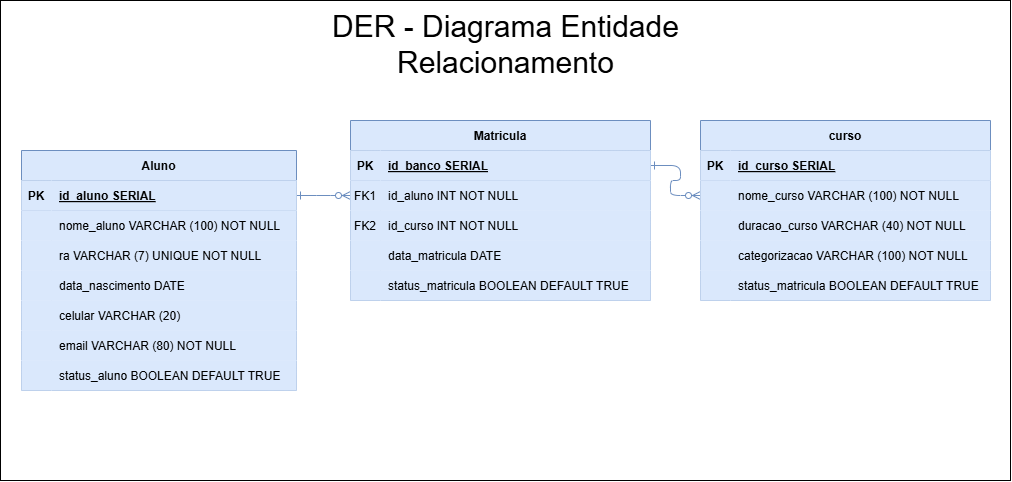

The diagram above was exported from draw.io. Its source (the exported page's mxGraphModel, read from the mxfile embedded in the PNG):
<mxGraphModel dx="1195" dy="672" grid="1" gridSize="10" guides="1" tooltips="1" connect="1" arrows="1" fold="1" page="1" pageScale="1" pageWidth="850" pageHeight="1100" math="0" shadow="0" extFonts="Permanent Marker^https://fonts.googleapis.com/css?family=Permanent+Marker">
  <root>
    <mxCell id="0" />
    <mxCell id="1" parent="0" />
    <mxCell id="2" value="" style="rounded=0;whiteSpace=wrap;html=1;" vertex="1" parent="1">
      <mxGeometry x="80" y="60" width="1010" height="480" as="geometry" />
    </mxCell>
    <mxCell id="3" value="" style="edgeStyle=entityRelationEdgeStyle;endArrow=ERzeroToMany;startArrow=ERone;endFill=1;startFill=0;fillColor=#dae8fc;strokeColor=#6c8ebf;" edge="1" source="38" target="9" parent="1">
      <mxGeometry width="100" height="100" relative="1" as="geometry">
        <mxPoint x="335" y="780" as="sourcePoint" />
        <mxPoint x="435" y="680" as="targetPoint" />
      </mxGeometry>
    </mxCell>
    <mxCell id="4" value="" style="edgeStyle=entityRelationEdgeStyle;endArrow=ERzeroToMany;startArrow=ERone;endFill=1;startFill=0;fillColor=#dae8fc;strokeColor=#6c8ebf;" edge="1" source="6" target="25" parent="1">
      <mxGeometry width="100" height="100" relative="1" as="geometry">
        <mxPoint x="395" y="240" as="sourcePoint" />
        <mxPoint x="455" y="265" as="targetPoint" />
      </mxGeometry>
    </mxCell>
    <mxCell id="5" value="Matricula" style="shape=table;startSize=30;container=1;collapsible=1;childLayout=tableLayout;fixedRows=1;rowLines=0;fontStyle=1;align=center;resizeLast=1;fillColor=#dae8fc;strokeColor=#6c8ebf;" vertex="1" parent="1">
      <mxGeometry x="430" y="180" width="300" height="180" as="geometry" />
    </mxCell>
    <mxCell id="6" value="" style="shape=partialRectangle;collapsible=0;dropTarget=0;pointerEvents=0;fillColor=#dae8fc;points=[[0,0.5],[1,0.5]];portConstraint=eastwest;top=0;left=0;right=0;bottom=1;strokeColor=#6c8ebf;" vertex="1" parent="5">
      <mxGeometry y="30" width="300" height="30" as="geometry" />
    </mxCell>
    <mxCell id="7" value="PK" style="shape=partialRectangle;overflow=hidden;connectable=0;fillColor=#dae8fc;top=0;left=0;bottom=0;right=0;fontStyle=1;strokeColor=#6c8ebf;" vertex="1" parent="6">
      <mxGeometry width="30" height="30" as="geometry">
        <mxRectangle width="30" height="30" as="alternateBounds" />
      </mxGeometry>
    </mxCell>
    <mxCell id="8" value="id_banco SERIAL" style="shape=partialRectangle;overflow=hidden;connectable=0;fillColor=#dae8fc;top=0;left=0;bottom=0;right=0;align=left;spacingLeft=6;fontStyle=5;strokeColor=#6c8ebf;" vertex="1" parent="6">
      <mxGeometry x="30" width="270" height="30" as="geometry">
        <mxRectangle width="270" height="30" as="alternateBounds" />
      </mxGeometry>
    </mxCell>
    <mxCell id="9" value="" style="shape=partialRectangle;collapsible=0;dropTarget=0;pointerEvents=0;fillColor=#dae8fc;points=[[0,0.5],[1,0.5]];portConstraint=eastwest;top=0;left=0;right=0;bottom=0;strokeColor=#6c8ebf;" vertex="1" parent="5">
      <mxGeometry y="60" width="300" height="30" as="geometry" />
    </mxCell>
    <mxCell id="10" value="FK1" style="shape=partialRectangle;overflow=hidden;connectable=0;fillColor=#dae8fc;top=0;left=0;bottom=0;right=0;strokeColor=#6c8ebf;" vertex="1" parent="9">
      <mxGeometry width="30" height="30" as="geometry">
        <mxRectangle width="30" height="30" as="alternateBounds" />
      </mxGeometry>
    </mxCell>
    <mxCell id="11" value="id_aluno INT NOT NULL" style="shape=partialRectangle;overflow=hidden;connectable=0;fillColor=#dae8fc;top=0;left=0;bottom=0;right=0;align=left;spacingLeft=6;strokeColor=#6c8ebf;" vertex="1" parent="9">
      <mxGeometry x="30" width="270" height="30" as="geometry">
        <mxRectangle width="270" height="30" as="alternateBounds" />
      </mxGeometry>
    </mxCell>
    <mxCell id="12" value="" style="shape=partialRectangle;collapsible=0;dropTarget=0;pointerEvents=0;fillColor=#dae8fc;points=[[0,0.5],[1,0.5]];portConstraint=eastwest;top=0;left=0;right=0;bottom=0;strokeColor=#6c8ebf;" vertex="1" parent="5">
      <mxGeometry y="90" width="300" height="30" as="geometry" />
    </mxCell>
    <mxCell id="13" value="FK2" style="shape=partialRectangle;overflow=hidden;connectable=0;fillColor=#dae8fc;top=0;left=0;bottom=0;right=0;strokeColor=#6c8ebf;" vertex="1" parent="12">
      <mxGeometry width="30" height="30" as="geometry">
        <mxRectangle width="30" height="30" as="alternateBounds" />
      </mxGeometry>
    </mxCell>
    <mxCell id="14" value="id_curso INT NOT NULL" style="shape=partialRectangle;overflow=hidden;connectable=0;fillColor=#dae8fc;top=0;left=0;bottom=0;right=0;align=left;spacingLeft=6;strokeColor=#6c8ebf;" vertex="1" parent="12">
      <mxGeometry x="30" width="270" height="30" as="geometry">
        <mxRectangle width="270" height="30" as="alternateBounds" />
      </mxGeometry>
    </mxCell>
    <mxCell id="15" value="" style="shape=partialRectangle;collapsible=0;dropTarget=0;pointerEvents=0;fillColor=#dae8fc;points=[[0,0.5],[1,0.5]];portConstraint=eastwest;top=0;left=0;right=0;bottom=0;strokeColor=#6c8ebf;" vertex="1" parent="5">
      <mxGeometry y="120" width="300" height="30" as="geometry" />
    </mxCell>
    <mxCell id="16" value="" style="shape=partialRectangle;overflow=hidden;connectable=0;fillColor=#dae8fc;top=0;left=0;bottom=0;right=0;strokeColor=#6c8ebf;" vertex="1" parent="15">
      <mxGeometry width="30" height="30" as="geometry">
        <mxRectangle width="30" height="30" as="alternateBounds" />
      </mxGeometry>
    </mxCell>
    <mxCell id="17" value="data_matricula DATE" style="shape=partialRectangle;overflow=hidden;connectable=0;fillColor=#dae8fc;top=0;left=0;bottom=0;right=0;align=left;spacingLeft=6;strokeColor=#6c8ebf;" vertex="1" parent="15">
      <mxGeometry x="30" width="270" height="30" as="geometry">
        <mxRectangle width="270" height="30" as="alternateBounds" />
      </mxGeometry>
    </mxCell>
    <mxCell id="18" value="" style="shape=partialRectangle;collapsible=0;dropTarget=0;pointerEvents=0;fillColor=#dae8fc;points=[[0,0.5],[1,0.5]];portConstraint=eastwest;top=0;left=0;right=0;bottom=0;strokeColor=#6c8ebf;" vertex="1" parent="5">
      <mxGeometry y="150" width="300" height="30" as="geometry" />
    </mxCell>
    <mxCell id="19" value="" style="shape=partialRectangle;overflow=hidden;connectable=0;fillColor=#dae8fc;top=0;left=0;bottom=0;right=0;strokeColor=#6c8ebf;" vertex="1" parent="18">
      <mxGeometry width="30" height="30" as="geometry">
        <mxRectangle width="30" height="30" as="alternateBounds" />
      </mxGeometry>
    </mxCell>
    <mxCell id="20" value="status_matricula BOOLEAN DEFAULT TRUE" style="shape=partialRectangle;overflow=hidden;connectable=0;fillColor=#dae8fc;top=0;left=0;bottom=0;right=0;align=left;spacingLeft=6;strokeColor=#6c8ebf;" vertex="1" parent="18">
      <mxGeometry x="30" width="270" height="30" as="geometry">
        <mxRectangle width="270" height="30" as="alternateBounds" />
      </mxGeometry>
    </mxCell>
    <mxCell id="21" value="curso" style="shape=table;startSize=30;container=1;collapsible=1;childLayout=tableLayout;fixedRows=1;rowLines=0;fontStyle=1;align=center;resizeLast=1;fillColor=#dae8fc;strokeColor=#6c8ebf;" vertex="1" parent="1">
      <mxGeometry x="780" y="180" width="290" height="180" as="geometry" />
    </mxCell>
    <mxCell id="22" value="" style="shape=partialRectangle;collapsible=0;dropTarget=0;pointerEvents=0;fillColor=#dae8fc;points=[[0,0.5],[1,0.5]];portConstraint=eastwest;top=0;left=0;right=0;bottom=1;strokeColor=#6c8ebf;" vertex="1" parent="21">
      <mxGeometry y="30" width="290" height="30" as="geometry" />
    </mxCell>
    <mxCell id="23" value="PK" style="shape=partialRectangle;overflow=hidden;connectable=0;fillColor=#dae8fc;top=0;left=0;bottom=0;right=0;fontStyle=1;strokeColor=#6c8ebf;" vertex="1" parent="22">
      <mxGeometry width="30" height="30" as="geometry">
        <mxRectangle width="30" height="30" as="alternateBounds" />
      </mxGeometry>
    </mxCell>
    <mxCell id="24" value="id_curso SERIAL" style="shape=partialRectangle;overflow=hidden;connectable=0;fillColor=#dae8fc;top=0;left=0;bottom=0;right=0;align=left;spacingLeft=6;fontStyle=5;strokeColor=#6c8ebf;" vertex="1" parent="22">
      <mxGeometry x="30" width="260" height="30" as="geometry">
        <mxRectangle width="260" height="30" as="alternateBounds" />
      </mxGeometry>
    </mxCell>
    <mxCell id="25" value="" style="shape=partialRectangle;collapsible=0;dropTarget=0;pointerEvents=0;fillColor=#dae8fc;points=[[0,0.5],[1,0.5]];portConstraint=eastwest;top=0;left=0;right=0;bottom=0;strokeColor=#6c8ebf;" vertex="1" parent="21">
      <mxGeometry y="60" width="290" height="30" as="geometry" />
    </mxCell>
    <mxCell id="26" value="" style="shape=partialRectangle;overflow=hidden;connectable=0;fillColor=#dae8fc;top=0;left=0;bottom=0;right=0;strokeColor=#6c8ebf;" vertex="1" parent="25">
      <mxGeometry width="30" height="30" as="geometry">
        <mxRectangle width="30" height="30" as="alternateBounds" />
      </mxGeometry>
    </mxCell>
    <mxCell id="27" value="nome_curso VARCHAR (100) NOT NULL" style="shape=partialRectangle;overflow=hidden;connectable=0;fillColor=#dae8fc;top=0;left=0;bottom=0;right=0;align=left;spacingLeft=6;strokeColor=#6c8ebf;" vertex="1" parent="25">
      <mxGeometry x="30" width="260" height="30" as="geometry">
        <mxRectangle width="260" height="30" as="alternateBounds" />
      </mxGeometry>
    </mxCell>
    <mxCell id="28" value="" style="shape=partialRectangle;collapsible=0;dropTarget=0;pointerEvents=0;fillColor=#dae8fc;points=[[0,0.5],[1,0.5]];portConstraint=eastwest;top=0;left=0;right=0;bottom=0;strokeColor=#6c8ebf;" vertex="1" parent="21">
      <mxGeometry y="90" width="290" height="30" as="geometry" />
    </mxCell>
    <mxCell id="29" value="" style="shape=partialRectangle;overflow=hidden;connectable=0;fillColor=#dae8fc;top=0;left=0;bottom=0;right=0;strokeColor=#6c8ebf;" vertex="1" parent="28">
      <mxGeometry width="30" height="30" as="geometry">
        <mxRectangle width="30" height="30" as="alternateBounds" />
      </mxGeometry>
    </mxCell>
    <mxCell id="30" value="duracao_curso VARCHAR (40) NOT NULL" style="shape=partialRectangle;overflow=hidden;connectable=0;fillColor=#dae8fc;top=0;left=0;bottom=0;right=0;align=left;spacingLeft=6;strokeColor=#6c8ebf;" vertex="1" parent="28">
      <mxGeometry x="30" width="260" height="30" as="geometry">
        <mxRectangle width="260" height="30" as="alternateBounds" />
      </mxGeometry>
    </mxCell>
    <mxCell id="31" value="" style="shape=partialRectangle;collapsible=0;dropTarget=0;pointerEvents=0;fillColor=#dae8fc;points=[[0,0.5],[1,0.5]];portConstraint=eastwest;top=0;left=0;right=0;bottom=0;strokeColor=#6c8ebf;" vertex="1" parent="21">
      <mxGeometry y="120" width="290" height="30" as="geometry" />
    </mxCell>
    <mxCell id="32" value="" style="shape=partialRectangle;overflow=hidden;connectable=0;fillColor=#dae8fc;top=0;left=0;bottom=0;right=0;strokeColor=#6c8ebf;" vertex="1" parent="31">
      <mxGeometry width="30" height="30" as="geometry">
        <mxRectangle width="30" height="30" as="alternateBounds" />
      </mxGeometry>
    </mxCell>
    <mxCell id="33" value="categorizacao VARCHAR (100) NOT NULL" style="shape=partialRectangle;overflow=hidden;connectable=0;fillColor=#dae8fc;top=0;left=0;bottom=0;right=0;align=left;spacingLeft=6;strokeColor=#6c8ebf;" vertex="1" parent="31">
      <mxGeometry x="30" width="260" height="30" as="geometry">
        <mxRectangle width="260" height="30" as="alternateBounds" />
      </mxGeometry>
    </mxCell>
    <mxCell id="34" value="" style="shape=partialRectangle;collapsible=0;dropTarget=0;pointerEvents=0;fillColor=#dae8fc;points=[[0,0.5],[1,0.5]];portConstraint=eastwest;top=0;left=0;right=0;bottom=0;strokeColor=#6c8ebf;" vertex="1" parent="21">
      <mxGeometry y="150" width="290" height="30" as="geometry" />
    </mxCell>
    <mxCell id="35" value="" style="shape=partialRectangle;overflow=hidden;connectable=0;fillColor=#dae8fc;top=0;left=0;bottom=0;right=0;strokeColor=#6c8ebf;" vertex="1" parent="34">
      <mxGeometry width="30" height="30" as="geometry">
        <mxRectangle width="30" height="30" as="alternateBounds" />
      </mxGeometry>
    </mxCell>
    <mxCell id="36" value="status_matricula BOOLEAN DEFAULT TRUE" style="shape=partialRectangle;overflow=hidden;connectable=0;fillColor=#dae8fc;top=0;left=0;bottom=0;right=0;align=left;spacingLeft=6;strokeColor=#6c8ebf;" vertex="1" parent="34">
      <mxGeometry x="30" width="260" height="30" as="geometry">
        <mxRectangle width="260" height="30" as="alternateBounds" />
      </mxGeometry>
    </mxCell>
    <mxCell id="37" value="Aluno" style="shape=table;startSize=30;container=1;collapsible=1;childLayout=tableLayout;fixedRows=1;rowLines=0;fontStyle=1;align=center;resizeLast=1;fillColor=#dae8fc;strokeColor=#6c8ebf;" vertex="1" parent="1">
      <mxGeometry x="101" y="210" width="275" height="240" as="geometry" />
    </mxCell>
    <mxCell id="38" value="" style="shape=partialRectangle;collapsible=0;dropTarget=0;pointerEvents=0;fillColor=#dae8fc;points=[[0,0.5],[1,0.5]];portConstraint=eastwest;top=0;left=0;right=0;bottom=1;strokeColor=#6c8ebf;" vertex="1" parent="37">
      <mxGeometry y="30" width="275" height="30" as="geometry" />
    </mxCell>
    <mxCell id="39" value="PK" style="shape=partialRectangle;overflow=hidden;connectable=0;fillColor=#dae8fc;top=0;left=0;bottom=0;right=0;fontStyle=1;strokeColor=#6c8ebf;" vertex="1" parent="38">
      <mxGeometry width="30" height="30" as="geometry">
        <mxRectangle width="30" height="30" as="alternateBounds" />
      </mxGeometry>
    </mxCell>
    <mxCell id="40" value="id_aluno SERIAL" style="shape=partialRectangle;overflow=hidden;connectable=0;fillColor=#dae8fc;top=0;left=0;bottom=0;right=0;align=left;spacingLeft=6;fontStyle=5;strokeColor=#6c8ebf;" vertex="1" parent="38">
      <mxGeometry x="30" width="245" height="30" as="geometry">
        <mxRectangle width="245" height="30" as="alternateBounds" />
      </mxGeometry>
    </mxCell>
    <mxCell id="41" value="" style="shape=partialRectangle;collapsible=0;dropTarget=0;pointerEvents=0;fillColor=#dae8fc;points=[[0,0.5],[1,0.5]];portConstraint=eastwest;top=0;left=0;right=0;bottom=0;strokeColor=#6c8ebf;" vertex="1" parent="37">
      <mxGeometry y="60" width="275" height="30" as="geometry" />
    </mxCell>
    <mxCell id="42" value="" style="shape=partialRectangle;overflow=hidden;connectable=0;fillColor=#dae8fc;top=0;left=0;bottom=0;right=0;strokeColor=#6c8ebf;" vertex="1" parent="41">
      <mxGeometry width="30" height="30" as="geometry">
        <mxRectangle width="30" height="30" as="alternateBounds" />
      </mxGeometry>
    </mxCell>
    <mxCell id="43" value="nome_aluno VARCHAR (100) NOT NULL" style="shape=partialRectangle;overflow=hidden;connectable=0;fillColor=#dae8fc;top=0;left=0;bottom=0;right=0;align=left;spacingLeft=6;strokeColor=#6c8ebf;" vertex="1" parent="41">
      <mxGeometry x="30" width="245" height="30" as="geometry">
        <mxRectangle width="245" height="30" as="alternateBounds" />
      </mxGeometry>
    </mxCell>
    <mxCell id="44" value="" style="shape=partialRectangle;collapsible=0;dropTarget=0;pointerEvents=0;fillColor=#dae8fc;points=[[0,0.5],[1,0.5]];portConstraint=eastwest;top=0;left=0;right=0;bottom=0;strokeColor=#6c8ebf;" vertex="1" parent="37">
      <mxGeometry y="90" width="275" height="30" as="geometry" />
    </mxCell>
    <mxCell id="45" value="" style="shape=partialRectangle;overflow=hidden;connectable=0;fillColor=#dae8fc;top=0;left=0;bottom=0;right=0;strokeColor=#6c8ebf;" vertex="1" parent="44">
      <mxGeometry width="30" height="30" as="geometry">
        <mxRectangle width="30" height="30" as="alternateBounds" />
      </mxGeometry>
    </mxCell>
    <mxCell id="46" value="ra VARCHAR (7) UNIQUE NOT NULL" style="shape=partialRectangle;overflow=hidden;connectable=0;fillColor=#dae8fc;top=0;left=0;bottom=0;right=0;align=left;spacingLeft=6;strokeColor=#6c8ebf;" vertex="1" parent="44">
      <mxGeometry x="30" width="245" height="30" as="geometry">
        <mxRectangle width="245" height="30" as="alternateBounds" />
      </mxGeometry>
    </mxCell>
    <mxCell id="47" value="" style="shape=partialRectangle;collapsible=0;dropTarget=0;pointerEvents=0;fillColor=#dae8fc;points=[[0,0.5],[1,0.5]];portConstraint=eastwest;top=0;left=0;right=0;bottom=0;strokeColor=#6c8ebf;" vertex="1" parent="37">
      <mxGeometry y="120" width="275" height="30" as="geometry" />
    </mxCell>
    <mxCell id="48" value="" style="shape=partialRectangle;overflow=hidden;connectable=0;fillColor=#dae8fc;top=0;left=0;bottom=0;right=0;strokeColor=#6c8ebf;" vertex="1" parent="47">
      <mxGeometry width="30" height="30" as="geometry">
        <mxRectangle width="30" height="30" as="alternateBounds" />
      </mxGeometry>
    </mxCell>
    <mxCell id="49" value="data_nascimento DATE" style="shape=partialRectangle;overflow=hidden;connectable=0;fillColor=#dae8fc;top=0;left=0;bottom=0;right=0;align=left;spacingLeft=6;strokeColor=#6c8ebf;" vertex="1" parent="47">
      <mxGeometry x="30" width="245" height="30" as="geometry">
        <mxRectangle width="245" height="30" as="alternateBounds" />
      </mxGeometry>
    </mxCell>
    <mxCell id="50" value="" style="shape=partialRectangle;collapsible=0;dropTarget=0;pointerEvents=0;fillColor=#dae8fc;points=[[0,0.5],[1,0.5]];portConstraint=eastwest;top=0;left=0;right=0;bottom=0;strokeColor=#6c8ebf;" vertex="1" parent="37">
      <mxGeometry y="150" width="275" height="30" as="geometry" />
    </mxCell>
    <mxCell id="51" value="" style="shape=partialRectangle;overflow=hidden;connectable=0;fillColor=#dae8fc;top=0;left=0;bottom=0;right=0;strokeColor=#6c8ebf;" vertex="1" parent="50">
      <mxGeometry width="30" height="30" as="geometry">
        <mxRectangle width="30" height="30" as="alternateBounds" />
      </mxGeometry>
    </mxCell>
    <mxCell id="52" value="celular VARCHAR (20)" style="shape=partialRectangle;overflow=hidden;connectable=0;fillColor=#dae8fc;top=0;left=0;bottom=0;right=0;align=left;spacingLeft=6;strokeColor=#6c8ebf;" vertex="1" parent="50">
      <mxGeometry x="30" width="245" height="30" as="geometry">
        <mxRectangle width="245" height="30" as="alternateBounds" />
      </mxGeometry>
    </mxCell>
    <mxCell id="53" value="" style="shape=partialRectangle;collapsible=0;dropTarget=0;pointerEvents=0;fillColor=#dae8fc;points=[[0,0.5],[1,0.5]];portConstraint=eastwest;top=0;left=0;right=0;bottom=0;strokeColor=#6c8ebf;" vertex="1" parent="37">
      <mxGeometry y="180" width="275" height="30" as="geometry" />
    </mxCell>
    <mxCell id="54" value="" style="shape=partialRectangle;overflow=hidden;connectable=0;fillColor=#dae8fc;top=0;left=0;bottom=0;right=0;strokeColor=#6c8ebf;" vertex="1" parent="53">
      <mxGeometry width="30" height="30" as="geometry">
        <mxRectangle width="30" height="30" as="alternateBounds" />
      </mxGeometry>
    </mxCell>
    <mxCell id="55" value="email VARCHAR (80) NOT NULL" style="shape=partialRectangle;overflow=hidden;connectable=0;fillColor=#dae8fc;top=0;left=0;bottom=0;right=0;align=left;spacingLeft=6;strokeColor=#6c8ebf;" vertex="1" parent="53">
      <mxGeometry x="30" width="245" height="30" as="geometry">
        <mxRectangle width="245" height="30" as="alternateBounds" />
      </mxGeometry>
    </mxCell>
    <mxCell id="56" value="" style="shape=partialRectangle;collapsible=0;dropTarget=0;pointerEvents=0;fillColor=#dae8fc;points=[[0,0.5],[1,0.5]];portConstraint=eastwest;top=0;left=0;right=0;bottom=0;strokeColor=#6c8ebf;" vertex="1" parent="37">
      <mxGeometry y="210" width="275" height="30" as="geometry" />
    </mxCell>
    <mxCell id="57" value="" style="shape=partialRectangle;overflow=hidden;connectable=0;fillColor=#dae8fc;top=0;left=0;bottom=0;right=0;strokeColor=#6c8ebf;" vertex="1" parent="56">
      <mxGeometry width="30" height="30" as="geometry">
        <mxRectangle width="30" height="30" as="alternateBounds" />
      </mxGeometry>
    </mxCell>
    <mxCell id="58" value="status_aluno BOOLEAN DEFAULT TRUE" style="shape=partialRectangle;overflow=hidden;connectable=0;fillColor=#dae8fc;top=0;left=0;bottom=0;right=0;align=left;spacingLeft=6;strokeColor=#6c8ebf;" vertex="1" parent="56">
      <mxGeometry x="30" width="245" height="30" as="geometry">
        <mxRectangle width="245" height="30" as="alternateBounds" />
      </mxGeometry>
    </mxCell>
    <mxCell id="59" value="DER - Diagrama Entidade Relacionamento" style="text;html=1;align=center;verticalAlign=middle;whiteSpace=wrap;rounded=0;fontSize=30;" vertex="1" parent="1">
      <mxGeometry x="392.5" y="89" width="385" height="30" as="geometry" />
    </mxCell>
  </root>
</mxGraphModel>